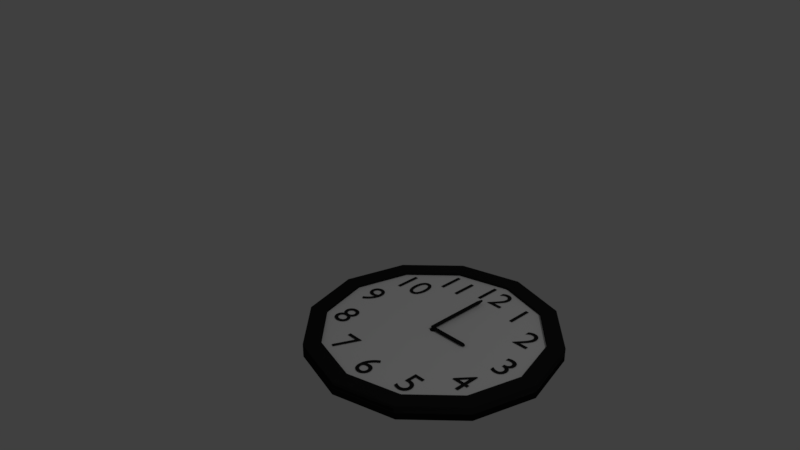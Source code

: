# Source: Clock.blend  (saved by Blender 2.79.0; exported with 4.5.12 LTS)
import bpy
from mathutils import Matrix  # noqa: F401  (used for matrix-valued properties, if any)

bpy.ops.wm.read_factory_settings(use_empty=True)
scene = bpy.context.scene
scene.name = 'Scene'

# ---- collections
col_collection_1 = bpy.data.collections.new('Collection 1'); scene.collection.children.link(col_collection_1)

# ---- materials (node trees are filled in below, after node groups)
mat_material_002 = bpy.data.materials.new('Material.002')
mat_material_002.alpha_threshold = 0.0
mat_material_002.use_transparent_shadow = False
mat_material_002.diffuse_color = (0.01885, 0.01885, 0.01885, 1.0)
mat_material_002.roughness = 0.5
mat_material_001 = bpy.data.materials.new('Material.001')
mat_material_001.alpha_threshold = 0.0
mat_material_001.use_transparent_shadow = False
mat_material_001.diffuse_color = (1.0, 1.0, 1.0, 1.0)
mat_material_001.roughness = 0.5

# ---- material node trees

# ---- world
world_world = bpy.data.worlds.new('World'); scene.world = world_world
world_world.color = (0.05088, 0.05088, 0.05088)
world_world.use_sun_shadow = False
world_world.sun_shadow_jitter_overblur = 0.0
world_world.cycles.sampling_method = 'MANUAL'

# ---- cameras
cam_camera = bpy.data.cameras.new('Camera')
cam_camera.clip_end = 100.0
cam_camera.lens = 35.0
cam_camera.sensor_width = 32.0
cam_camera.sensor_height = 18.0
cam_camera.ortho_scale = 7.314
cam_camera.dof.focus_distance = 0.0
cam_camera.dof.aperture_fstop = 128.0

# ---- lights
light_lamp = bpy.data.lights.new('Lamp', 'POINT')
light_lamp.transmission_factor = 0.0
light_lamp.cutoff_distance = 30.0
light_lamp.energy = 100.0
light_lamp.shadow_buffer_clip_start = 1.001
light_lamp.shadow_soft_size = 0.1
light_lamp.shadow_maximum_resolution = 0.006
light_lamp.use_absolute_resolution = True

# ---- meshes
me_cone_001 = bpy.data.meshes.new('Cone.001')
me_cone_001.from_pydata([(-0.4659, -0.3413, 0.7964), (-0.4659, -0.3413, 0.2672), (-0.1541, 16.84, 0.7964), (-0.1541, 16.84, 0.2672), (0.4659, -0.3413, 0.7964), (0.4659, -0.3413, 0.2672), (0.1805, 16.84, 0.7964), (0.1805, 16.84, 0.2672), (-0.4659, 15.57, 0.7964), (-0.4659, 15.57, 0.2672), (0.4659, 15.57, 0.7964), (0.4659, 15.57, 0.2672)], [], [(8, 9, 3, 2), (2, 3, 7, 6), (10, 11, 5, 4), (4, 5, 1, 0), (8, 10, 4, 0), (11, 9, 1, 5), (7, 3, 9, 11), (2, 6, 10, 8), (6, 7, 11, 10), (0, 1, 9, 8)])
me_cone_001.materials.append(mat_material_002)
me_cone_001.use_remesh_preserve_volume = False
me_cone_001.use_remesh_preserve_attributes = False
me_cone_001.use_mirror_vertex_groups = False
me_cone_001.update()
me_cone = bpy.data.meshes.new('Cone')
me_cone.from_pydata([(0.0, 1.0, -1.0), (0.866, 0.5, -1.0), (0.866, -0.5, -1.0), (-8.742e-08, -1.0, -1.0), (0.0, 0.0, 1.0), (-0.866, -0.5, -1.0), (-0.866, 0.5, -1.0), (-0.4659, -0.3413, 0.7964), (-0.4659, -0.3413, 0.2672), (-0.1541, 16.84, 0.7964), (-0.1541, 16.84, 0.2672), (0.4659, -0.3413, 0.7964), (0.4659, -0.3413, 0.2672), (0.1805, 16.84, 0.7964), (0.1805, 16.84, 0.2672), (-0.4659, 15.57, 0.7964), (-0.4659, 15.57, 0.2672), (0.4659, 15.57, 0.7964), (0.4659, 15.57, 0.2672)], [], [(0, 4, 1), (1, 4, 2), (2, 4, 3), (3, 4, 5), (5, 4, 6), (6, 4, 0), (0, 1, 2, 3, 5, 6), (15, 16, 10, 9), (9, 10, 14, 13), (17, 18, 12, 11), (11, 12, 8, 7), (15, 17, 11, 7), (18, 16, 8, 12), (14, 10, 16, 18), (9, 13, 17, 15), (13, 14, 18, 17), (7, 8, 16, 15)])
me_cone.materials.append(mat_material_002)
me_cone.use_remesh_preserve_volume = False
me_cone.use_remesh_preserve_attributes = False
me_cone.use_mirror_vertex_groups = False
me_cone.update()
me_circle = bpy.data.meshes.new('Circle')
me_circle.from_pydata([(1.889e-08, 0.864, 1.0), (0.432, 0.7482, 1.0), (0.7482, 0.432, 1.0), (0.864, -3.532e-08, 1.0), (0.7482, -0.432, 1.0), (0.432, -0.7482, 1.0), (1.342e-07, -0.864, 1.0), (-0.007918, -0.01371, -1.0), (-0.432, -0.7482, 1.0), (-0.7482, -0.432, 1.0), (-0.864, -3.999e-07, 1.0), (-0.7482, 0.432, 1.0), (-0.432, 0.7482, 1.0), (0.5, 0.866, 1.0), (0.0, 1.0, 1.0), (0.866, 0.5, 1.0), (1.0, -4.371e-08, 1.0), (0.866, -0.5, 1.0), (0.5, -0.866, 1.0), (1.51e-07, -1.0, 1.0), (-0.5, -0.866, 1.0), (-0.866, -0.5, 1.0), (-1.0, -4.649e-07, 1.0), (-0.866, 0.5, 1.0), (-0.5, 0.866, 1.0), (-0.001389, -0.002405, 0.5535), (0.432, 0.7482, 0.5535), (1.883e-08, 0.864, 0.5535), (0.7482, 0.432, 0.5535), (0.864, -3.532e-08, 0.5535), (0.7482, -0.432, 0.5535), (0.432, -0.7482, 0.5535), (1.342e-07, -0.864, 0.5535), (-0.432, -0.7482, 0.5535), (-0.7482, -0.432, 0.5535), (-0.864, -3.999e-07, 0.5535), (-0.7482, 0.432, 0.5535), (-0.432, 0.7482, 0.5535), (0.0, 1.0, -1.0), (0.5, 0.866, -1.0), (0.866, 0.5, -1.0), (1.0, -4.371e-08, -1.0), (0.866, -0.5, -1.0), (0.5, -0.866, -1.0), (1.51e-07, -1.0, -1.0), (-0.5, -0.866, -1.0), (-0.866, -0.5, -1.0), (-1.0, -4.649e-07, -1.0), (-0.866, 0.5, -1.0), (-0.5, 0.866, -1.0), (-0.4092, 0.7132, 0.5535)], [(37, 50)], [(38, 14, 13, 39), (39, 13, 15, 40), (40, 15, 16, 41), (41, 16, 17, 42), (42, 17, 18, 43), (43, 18, 19, 44), (44, 19, 20, 45), (45, 20, 21, 46), (46, 21, 22, 47), (47, 22, 23, 48), (4, 3, 29, 30), (48, 23, 24, 49), (49, 24, 14, 38), (0, 1, 13, 14), (1, 2, 15, 13), (2, 3, 16, 15), (3, 4, 17, 16), (4, 5, 18, 17), (5, 6, 19, 18), (6, 8, 20, 19), (8, 9, 21, 20), (9, 10, 22, 21), (10, 11, 23, 22), (11, 12, 24, 23), (12, 0, 14, 24), (12, 11, 36, 37), (1, 0, 27, 26), (9, 8, 33, 34), (5, 4, 30, 31), (0, 12, 37, 27), (2, 1, 26, 28), (10, 9, 34, 35), (6, 5, 31, 32), (3, 2, 28, 29), (11, 10, 35, 36), (8, 6, 32, 33), (25, 26, 27), (25, 28, 26), (25, 29, 28), (25, 30, 29), (25, 31, 30), (25, 32, 31), (25, 33, 32), (25, 34, 33), (25, 35, 34), (25, 36, 35), (25, 37, 36), (25, 27, 37), (7, 38, 39), (7, 39, 40), (7, 40, 41), (7, 41, 42), (7, 42, 43), (7, 43, 44), (7, 44, 45), (7, 45, 46), (7, 46, 47), (7, 47, 48), (7, 48, 49), (7, 49, 38)])
me_circle.polygons.foreach_set('use_smooth', [True] * 60)
me_circle.polygons.foreach_set('material_index', [1, 1, 1, 1, 1, 1, 1, 1, 1, 1, 1, 1, 1, 1, 1, 1, 1, 1, 1, 1, 1, 1, 1, 1, 1, 1, 1, 1, 1, 1, 1, 1, 1, 1, 1, 1, 0, 0, 0, 0, 0, 0, 0, 0, 0, 0, 0, 0, 1, 1, 1, 1, 1, 1, 1, 1, 1, 1, 1, 1])
me_circle.materials.append(mat_material_001)
me_circle.materials.append(mat_material_002)
me_circle.use_remesh_preserve_volume = False
me_circle.use_remesh_preserve_attributes = False
me_circle.use_mirror_vertex_groups = False
me_circle.update()

# ---- curves / text
txt_text_011 = bpy.data.curves.new('Text.011', 'FONT')
txt_text_011.dimensions = '2D'
txt_text_011.body = '11'
txt_text_011.materials.append(mat_material_002)
txt_text_011.use_path_clamp = True
txt_text_011.bevel_resolution = 0
txt_text_010 = bpy.data.curves.new('Text.010', 'FONT')
txt_text_010.dimensions = '2D'
txt_text_010.body = '10\n'
txt_text_010.materials.append(mat_material_002)
txt_text_010.use_path_clamp = True
txt_text_010.bevel_resolution = 0
txt_text_009 = bpy.data.curves.new('Text.009', 'FONT')
txt_text_009.dimensions = '2D'
txt_text_009.body = '8'
txt_text_009.materials.append(mat_material_002)
txt_text_009.use_path_clamp = True
txt_text_009.bevel_resolution = 0
txt_text_008 = bpy.data.curves.new('Text.008', 'FONT')
txt_text_008.dimensions = '2D'
txt_text_008.body = '7'
txt_text_008.materials.append(mat_material_002)
txt_text_008.use_path_clamp = True
txt_text_008.bevel_resolution = 0
txt_text_007 = bpy.data.curves.new('Text.007', 'FONT')
txt_text_007.dimensions = '2D'
txt_text_007.body = '5\n'
txt_text_007.materials.append(mat_material_002)
txt_text_007.use_path_clamp = True
txt_text_007.bevel_resolution = 0
txt_text_006 = bpy.data.curves.new('Text.006', 'FONT')
txt_text_006.dimensions = '2D'
txt_text_006.body = '4'
txt_text_006.materials.append(mat_material_002)
txt_text_006.use_path_clamp = True
txt_text_006.bevel_resolution = 0
txt_text_005 = bpy.data.curves.new('Text.005', 'FONT')
txt_text_005.dimensions = '2D'
txt_text_005.body = '2\n'
txt_text_005.materials.append(mat_material_002)
txt_text_005.use_path_clamp = True
txt_text_005.bevel_resolution = 0
txt_text_004 = bpy.data.curves.new('Text.004', 'FONT')
txt_text_004.dimensions = '2D'
txt_text_004.body = '1\n'
txt_text_004.materials.append(mat_material_002)
txt_text_004.use_path_clamp = True
txt_text_004.bevel_resolution = 0
txt_text_003 = bpy.data.curves.new('Text.003', 'FONT')
txt_text_003.dimensions = '2D'
txt_text_003.body = '9'
txt_text_003.materials.append(mat_material_002)
txt_text_003.use_path_clamp = True
txt_text_003.bevel_resolution = 0
txt_text_002 = bpy.data.curves.new('Text.002', 'FONT')
txt_text_002.dimensions = '2D'
txt_text_002.body = '3'
txt_text_002.materials.append(mat_material_002)
txt_text_002.use_path_clamp = True
txt_text_002.bevel_resolution = 0
txt_text_001 = bpy.data.curves.new('Text.001', 'FONT')
txt_text_001.dimensions = '2D'
txt_text_001.body = '6\n'
txt_text_001.materials.append(mat_material_002)
txt_text_001.use_path_clamp = True
txt_text_001.bevel_resolution = 0
txt_text = bpy.data.curves.new('Text', 'FONT')
txt_text.dimensions = '2D'
txt_text.body = '12'
txt_text.materials.append(mat_material_002)
txt_text.use_path_clamp = True
txt_text.bevel_resolution = 0

# ---- objects
ob_cone_001 = bpy.data.objects.new('Cone.001', me_cone_001)
ob_cone = bpy.data.objects.new('Cone', me_cone)
ob_text_007 = bpy.data.objects.new('Text.007', txt_text_011)
ob_text_006 = bpy.data.objects.new('Text.006', txt_text_010)
ob_text_005 = bpy.data.objects.new('Text.005', txt_text_009)
ob_text_004 = bpy.data.objects.new('Text.004', txt_text_008)
ob_text_003 = bpy.data.objects.new('Text.003', txt_text_007)
ob_text_002 = bpy.data.objects.new('Text.002', txt_text_006)
ob_text_001 = bpy.data.objects.new('Text.001', txt_text_005)
ob_text = bpy.data.objects.new('Text', txt_text_004)
ob_9 = bpy.data.objects.new('9', txt_text_003)
ob_3 = bpy.data.objects.new('3', txt_text_002)
ob_6 = bpy.data.objects.new('6', txt_text_001)
ob_12 = bpy.data.objects.new('12', txt_text)
ob_circle = bpy.data.objects.new('Circle', me_circle)
ob_lamp = bpy.data.objects.new('Lamp', light_lamp)
ob_camera = bpy.data.objects.new('Camera', cam_camera)

# ---- transforms, parenting, visibility, modifiers, constraints
ob_cone_001.location = (0.0, 0.0, 0.03425)
ob_cone_001.rotation_euler = (0.0, -0.0, -1.571)
ob_cone_001.scale = (0.0328, 0.01915, 0.01959)
ob_cone_001.lineart.crease_threshold = 0.0
ob_cone.location = (0.0, 0.0, 0.04762)
ob_cone.scale = (0.0328, 0.0328, 0.01959)
ob_cone.lineart.crease_threshold = 0.0
ob_text_007.location = (-0.4708, 0.5065, 0.03545)
ob_text_007.scale = (0.3, 0.3, 0.3)
ob_text_007.lineart.crease_threshold = 0.0
ob_text_006.location = (-0.7276, 0.2555, 0.03545)
ob_text_006.scale = (0.3, 0.3, 0.3)
ob_text_006.lineart.crease_threshold = 0.0
ob_text_005.location = (-0.6848, -0.4472, 0.03545)
ob_text_005.scale = (0.3, 0.3, 0.3)
ob_text_005.lineart.crease_threshold = 0.0
ob_text_004.location = (-0.4053, -0.7004, 0.03545)
ob_text_004.scale = (0.3, 0.3, 0.3)
ob_text_004.lineart.crease_threshold = 0.0
ob_text_003.location = (0.2876, -0.7021, 0.03545)
ob_text_003.scale = (0.3, 0.3, 0.3)
ob_text_003.lineart.crease_threshold = 0.0
ob_text_002.location = (0.5286, -0.4166, 0.03545)
ob_text_002.scale = (0.3, 0.3, 0.3)
ob_text_002.lineart.crease_threshold = 0.0
ob_text_001.location = (0.5108, 0.3051, 0.03545)
ob_text_001.scale = (0.3, 0.3, 0.3)
ob_text_001.lineart.crease_threshold = 0.0
ob_text.location = (0.257, 0.5113, 0.03545)
ob_text.scale = (0.3, 0.3, 0.3)
ob_text.lineart.crease_threshold = 0.0
ob_9.location = (-0.7726, -0.09062, 0.03545)
ob_9.scale = (0.3, 0.3, 0.3)
ob_9.lineart.crease_threshold = 0.0
ob_3.location = (0.6181, -0.07666, 0.03545)
ob_3.scale = (0.3, 0.3, 0.3)
ob_3.lineart.crease_threshold = 0.0
ob_6.location = (-0.06594, -0.7728, 0.03546)
ob_6.scale = (0.3, 0.3, 0.3)
ob_6.lineart.crease_threshold = 0.0
ob_12.location = (-0.1426, 0.5934, 0.03545)
ob_12.scale = (0.3, 0.3, 0.3)
ob_12.lineart.crease_threshold = 0.0
ob_circle.location = (0.0, 0.0, 0.0)
ob_circle.scale = (1.0, 1.0, 0.05482)
ob_circle.lineart.crease_threshold = 0.0
ob_lamp.location = (4.076, 1.005, 5.904)
ob_lamp.rotation_euler = (0.6503, 0.05522, 1.866)
ob_lamp.lock_rotations_4d = False
ob_lamp.empty_display_type = 'ARROWS'
ob_lamp.color = (0.0, 0.0, 0.0, 0.0)
ob_lamp.lineart.crease_threshold = 0.0
ob_camera.location = (3.914, -4.04, 3.719)
ob_camera.rotation_euler = (1.109, 0.0, 0.8149)
ob_camera.lock_rotations_4d = False
ob_camera.empty_display_type = 'ARROWS'
ob_camera.color = (0.0, 0.0, 0.0, 0.0)
ob_camera.display_type = 'WIRE'
ob_camera.lineart.crease_threshold = 0.0

# ---- collection membership
col_collection_1.objects.link(ob_cone_001)
col_collection_1.objects.link(ob_cone)
col_collection_1.objects.link(ob_text_007)
col_collection_1.objects.link(ob_text_006)
col_collection_1.objects.link(ob_text_005)
col_collection_1.objects.link(ob_text_004)
col_collection_1.objects.link(ob_text_003)
col_collection_1.objects.link(ob_text_002)
col_collection_1.objects.link(ob_text_001)
col_collection_1.objects.link(ob_text)
col_collection_1.objects.link(ob_9)
col_collection_1.objects.link(ob_3)
col_collection_1.objects.link(ob_6)
col_collection_1.objects.link(ob_12)
col_collection_1.objects.link(ob_circle)
col_collection_1.objects.link(ob_lamp)
col_collection_1.objects.link(ob_camera)

# ---- scene / render settings (as saved in the file)
scene.camera = ob_camera
scene.frame_start = 1; scene.frame_end = 250; scene.frame_set(1)
scene.render.engine = 'BLENDER_EEVEE_NEXT'
scene.render.resolution_percentage = 50
scene.render.dither_intensity = 0.0
scene.cycles.use_denoising = False
scene.cycles.samples = 128
scene.cycles.sampling_pattern = 'TABULATED_SOBOL'
scene.cycles.use_adaptive_sampling = False
scene.cycles.use_light_tree = False
scene.cycles.blur_glossy = 0.0
scene.cycles.sample_clamp_indirect = 0.0
scene.view_settings.view_transform = 'Standard'
bpy.context.view_layer.update()
